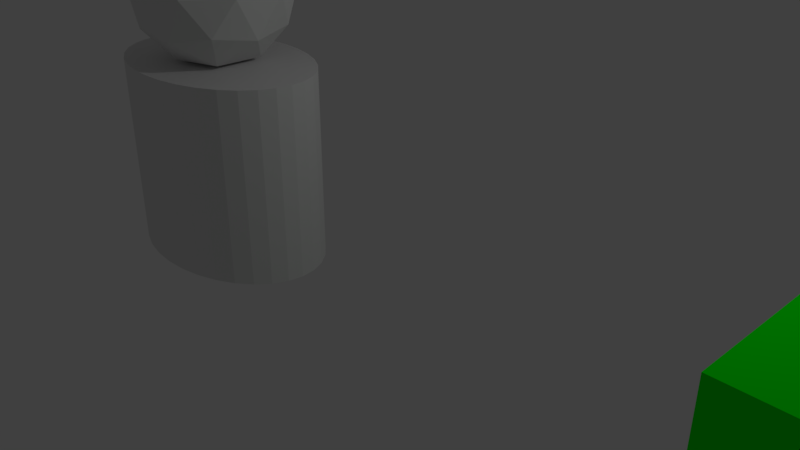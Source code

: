 # Source: sceno.blend  (saved by Blender 2.78.0; exported with 4.5.12 LTS)
import bpy
from mathutils import Matrix  # noqa: F401  (used for matrix-valued properties, if any)

bpy.ops.wm.read_factory_settings(use_empty=True)
scene = bpy.context.scene
scene.name = 'Scene'

# ---- collections
col_collection_1 = bpy.data.collections.new('Collection 1'); scene.collection.children.link(col_collection_1)

# ---- materials (node trees are filled in below, after node groups)
mat_green = bpy.data.materials.new('green')
mat_green.alpha_threshold = 0.0
mat_green.use_transparent_shadow = False
mat_green.diffuse_color = (0.0, 1.0, 0.0, 1.0)
mat_green.roughness = 0.5
mat_green.line_color = (0.0, 0.0, 0.0, 1.0)

# ---- material node trees

# ---- world
world_world = bpy.data.worlds.new('World'); scene.world = world_world
world_world.color = (0.05088, 0.05088, 0.05088)
world_world.use_sun_shadow = False
world_world.sun_shadow_jitter_overblur = 0.0
world_world.cycles.sampling_method = 'MANUAL'

# ---- cameras
cam_camera = bpy.data.cameras.new('Camera')
cam_camera.clip_end = 100.0
cam_camera.lens = 35.0
cam_camera.sensor_width = 32.0
cam_camera.sensor_height = 18.0
cam_camera.ortho_scale = 7.314
cam_camera.dof.focus_distance = 0.0
cam_camera.dof.aperture_fstop = 128.0

# ---- lights
light_lamp = bpy.data.lights.new('Lamp', 'POINT')
light_lamp.transmission_factor = 0.0
light_lamp.cutoff_distance = 30.0
light_lamp.energy = 100.0
light_lamp.shadow_buffer_clip_start = 1.001
light_lamp.shadow_soft_size = 0.1
light_lamp.shadow_maximum_resolution = 0.006
light_lamp.use_absolute_resolution = True

# ---- meshes
me_icosphere = bpy.data.meshes.new('Icosphere')
me_icosphere.from_pydata([(0.0, 0.0, -1.0), (0.7236, -0.5257, -0.4472), (-0.2764, -0.8506, -0.4472), (-0.8944, 0.0, -0.4472), (-0.2764, 0.8506, -0.4472), (0.7236, 0.5257, -0.4472), (0.2764, -0.8506, 0.4472), (-0.7236, -0.5257, 0.4472), (-0.7236, 0.5257, 0.4472), (0.2764, 0.8506, 0.4472), (0.8944, 0.0, 0.4472), (0.0, 0.0, 1.0), (-0.1625, -0.5, -0.8507), (0.4253, -0.309, -0.8507), (0.2629, -0.809, -0.5257), (0.8506, 0.0, -0.5257), (0.4253, 0.309, -0.8507), (-0.5257, 0.0, -0.8507), (-0.6882, -0.5, -0.5257), (-0.1625, 0.5, -0.8507), (-0.6882, 0.5, -0.5257), (0.2629, 0.809, -0.5257), (0.9511, -0.309, 0.0), (0.9511, 0.309, 0.0), (0.0, -1.0, 0.0), (0.5878, -0.809, 0.0), (-0.9511, -0.309, 0.0), (-0.5878, -0.809, 0.0), (-0.5878, 0.809, 0.0), (-0.9511, 0.309, 0.0), (0.5878, 0.809, 0.0), (0.0, 1.0, 0.0), (0.6882, -0.5, 0.5257), (-0.2629, -0.809, 0.5257), (-0.8506, 0.0, 0.5257), (-0.2629, 0.809, 0.5257), (0.6882, 0.5, 0.5257), (0.1625, -0.5, 0.8507), (0.5257, 0.0, 0.8507), (-0.4253, -0.309, 0.8507), (-0.4253, 0.309, 0.8507), (0.1625, 0.5, 0.8507)], [], [(0, 13, 12), (1, 13, 15), (0, 12, 17), (0, 17, 19), (0, 19, 16), (1, 15, 22), (2, 14, 24), (3, 18, 26), (4, 20, 28), (5, 21, 30), (1, 22, 25), (2, 24, 27), (3, 26, 29), (4, 28, 31), (5, 30, 23), (6, 32, 37), (7, 33, 39), (8, 34, 40), (9, 35, 41), (10, 36, 38), (38, 41, 11), (38, 36, 41), (36, 9, 41), (41, 40, 11), (41, 35, 40), (35, 8, 40), (40, 39, 11), (40, 34, 39), (34, 7, 39), (39, 37, 11), (39, 33, 37), (33, 6, 37), (37, 38, 11), (37, 32, 38), (32, 10, 38), (23, 36, 10), (23, 30, 36), (30, 9, 36), (31, 35, 9), (31, 28, 35), (28, 8, 35), (29, 34, 8), (29, 26, 34), (26, 7, 34), (27, 33, 7), (27, 24, 33), (24, 6, 33), (25, 32, 6), (25, 22, 32), (22, 10, 32), (30, 31, 9), (30, 21, 31), (21, 4, 31), (28, 29, 8), (28, 20, 29), (20, 3, 29), (26, 27, 7), (26, 18, 27), (18, 2, 27), (24, 25, 6), (24, 14, 25), (14, 1, 25), (22, 23, 10), (22, 15, 23), (15, 5, 23), (16, 21, 5), (16, 19, 21), (19, 4, 21), (19, 20, 4), (19, 17, 20), (17, 3, 20), (17, 18, 3), (17, 12, 18), (12, 2, 18), (15, 16, 5), (15, 13, 16), (13, 0, 16), (12, 14, 2), (12, 13, 14), (13, 1, 14)])
me_icosphere.use_remesh_preserve_volume = False
me_icosphere.use_remesh_preserve_attributes = False
me_icosphere.use_mirror_vertex_groups = False
me_icosphere.update()
me_cylinder = bpy.data.meshes.new('Cylinder')
me_cylinder.from_pydata([(0.0, 1.0, -1.0), (0.0, 1.0, 1.0), (0.1951, 0.9808, -1.0), (0.1951, 0.9808, 1.0), (0.3827, 0.9239, -1.0), (0.3827, 0.9239, 1.0), (0.5556, 0.8315, -1.0), (0.5556, 0.8315, 1.0), (0.7071, 0.7071, -1.0), (0.7071, 0.7071, 1.0), (0.8315, 0.5556, -1.0), (0.8315, 0.5556, 1.0), (0.9239, 0.3827, -1.0), (0.9239, 0.3827, 1.0), (0.9808, 0.1951, -1.0), (0.9808, 0.1951, 1.0), (1.0, 7.55e-08, -1.0), (1.0, 7.55e-08, 1.0), (0.9808, -0.1951, -1.0), (0.9808, -0.1951, 1.0), (0.9239, -0.3827, -1.0), (0.9239, -0.3827, 1.0), (0.8315, -0.5556, -1.0), (0.8315, -0.5556, 1.0), (0.7071, -0.7071, -1.0), (0.7071, -0.7071, 1.0), (0.5556, -0.8315, -1.0), (0.5556, -0.8315, 1.0), (0.3827, -0.9239, -1.0), (0.3827, -0.9239, 1.0), (0.1951, -0.9808, -1.0), (0.1951, -0.9808, 1.0), (-3.258e-07, -1.0, -1.0), (-3.258e-07, -1.0, 1.0), (-0.1951, -0.9808, -1.0), (-0.1951, -0.9808, 1.0), (-0.3827, -0.9239, -1.0), (-0.3827, -0.9239, 1.0), (-0.5556, -0.8315, -1.0), (-0.5556, -0.8315, 1.0), (-0.7071, -0.7071, -1.0), (-0.7071, -0.7071, 1.0), (-0.8315, -0.5556, -1.0), (-0.8315, -0.5556, 1.0), (-0.9239, -0.3827, -1.0), (-0.9239, -0.3827, 1.0), (-0.9808, -0.1951, -1.0), (-0.9808, -0.1951, 1.0), (-1.0, 9.656e-07, -1.0), (-1.0, 9.656e-07, 1.0), (-0.9808, 0.1951, -1.0), (-0.9808, 0.1951, 1.0), (-0.9239, 0.3827, -1.0), (-0.9239, 0.3827, 1.0), (-0.8315, 0.5556, -1.0), (-0.8315, 0.5556, 1.0), (-0.7071, 0.7071, -1.0), (-0.7071, 0.7071, 1.0), (-0.5556, 0.8315, -1.0), (-0.5556, 0.8315, 1.0), (-0.3827, 0.9239, -1.0), (-0.3827, 0.9239, 1.0), (-0.1951, 0.9808, -1.0), (-0.1951, 0.9808, 1.0)], [], [(0, 1, 3, 2), (2, 3, 5, 4), (4, 5, 7, 6), (6, 7, 9, 8), (8, 9, 11, 10), (10, 11, 13, 12), (12, 13, 15, 14), (14, 15, 17, 16), (16, 17, 19, 18), (18, 19, 21, 20), (20, 21, 23, 22), (22, 23, 25, 24), (24, 25, 27, 26), (26, 27, 29, 28), (28, 29, 31, 30), (30, 31, 33, 32), (32, 33, 35, 34), (34, 35, 37, 36), (36, 37, 39, 38), (38, 39, 41, 40), (40, 41, 43, 42), (42, 43, 45, 44), (44, 45, 47, 46), (46, 47, 49, 48), (48, 49, 51, 50), (50, 51, 53, 52), (52, 53, 55, 54), (54, 55, 57, 56), (56, 57, 59, 58), (58, 59, 61, 60), (3, 1, 63, 61, 59, 57, 55, 53, 51, 49, 47, 45, 43, 41, 39, 37, 35, 33, 31, 29, 27, 25, 23, 21, 19, 17, 15, 13, 11, 9, 7, 5), (60, 61, 63, 62), (62, 63, 1, 0), (0, 2, 4, 6, 8, 10, 12, 14, 16, 18, 20, 22, 24, 26, 28, 30, 32, 34, 36, 38, 40, 42, 44, 46, 48, 50, 52, 54, 56, 58, 60, 62)])
me_cylinder.use_remesh_preserve_volume = False
me_cylinder.use_remesh_preserve_attributes = False
me_cylinder.use_mirror_vertex_groups = False
me_cylinder.update()
me_cube = bpy.data.meshes.new('Cube')
me_cube.from_pydata([(1.0, 1.0, -1.0), (1.0, -1.0, -1.0), (-1.0, -1.0, -1.0), (-1.0, 1.0, -1.0), (1.0, 1.0, 1.0), (1.0, -1.0, 1.0), (-1.0, -1.0, 1.0), (-1.0, 1.0, 1.0)], [], [(0, 1, 2, 3), (4, 7, 6, 5), (0, 4, 5, 1), (1, 5, 6, 2), (2, 6, 7, 3), (4, 0, 3, 7)])
me_cube.materials.append(mat_green)
me_cube.materials.append(None)
me_cube.use_remesh_preserve_volume = False
me_cube.use_remesh_preserve_attributes = False
me_cube.use_mirror_vertex_groups = False
me_cube.update()

# ---- objects
ob_icosphere = bpy.data.objects.new('Icosphere', me_icosphere)
ob_cylinder = bpy.data.objects.new('Cylinder', me_cylinder)
ob_cube = bpy.data.objects.new('Cube', me_cube)
ob_lamp = bpy.data.objects.new('Lamp', light_lamp)
ob_camera = bpy.data.objects.new('Camera', cam_camera)

# ---- transforms, parenting, visibility, modifiers, constraints
ob_icosphere.location = (-1.613, -0.9479, 3.318)
ob_icosphere.lineart.crease_threshold = 0.0
ob_cylinder.location = (-1.629, -0.9501, 1.194)
ob_cylinder.scale = (-1.474, 1.0, 1.218)
ob_cylinder.lineart.crease_threshold = 0.0
ob_cube.location = (6.36, -0.7234, 0.8384)
ob_cube.lock_rotations_4d = False
ob_cube.empty_display_type = 'ARROWS'
ob_cube.lineart.crease_threshold = 0.0
ob_lamp.location = (4.076, 1.005, 5.904)
ob_lamp.rotation_euler = (0.6503, 0.05522, 1.866)
ob_lamp.lock_rotations_4d = False
ob_lamp.empty_display_type = 'ARROWS'
ob_lamp.color = (0.0, 0.0, 0.0, 0.0)
ob_lamp.lineart.crease_threshold = 0.0
ob_camera.location = (7.481, -6.508, 5.344)
ob_camera.rotation_euler = (1.109, 0.0, 0.8149)
ob_camera.lock_rotations_4d = False
ob_camera.empty_display_type = 'ARROWS'
ob_camera.color = (0.0, 0.0, 0.0, 0.0)
ob_camera.display_type = 'WIRE'
ob_camera.lineart.crease_threshold = 0.0

# ---- collection membership
col_collection_1.objects.link(ob_icosphere)
col_collection_1.objects.link(ob_cylinder)
col_collection_1.objects.link(ob_cube)
col_collection_1.objects.link(ob_lamp)
col_collection_1.objects.link(ob_camera)

# ---- scene / render settings (as saved in the file)
scene.camera = ob_camera
scene.frame_start = 1; scene.frame_end = 250; scene.frame_set(1)
scene.render.engine = 'BLENDER_EEVEE_NEXT'
scene.render.resolution_percentage = 50
scene.render.dither_intensity = 0.0
scene.cycles.use_denoising = False
scene.cycles.samples = 128
scene.cycles.sampling_pattern = 'TABULATED_SOBOL'
scene.cycles.light_sampling_threshold = 0.0
scene.cycles.use_adaptive_sampling = False
scene.cycles.use_light_tree = False
scene.cycles.blur_glossy = 0.0
scene.cycles.sample_clamp_indirect = 0.0
scene.view_settings.view_transform = 'Standard'
bpy.context.view_layer.update()
